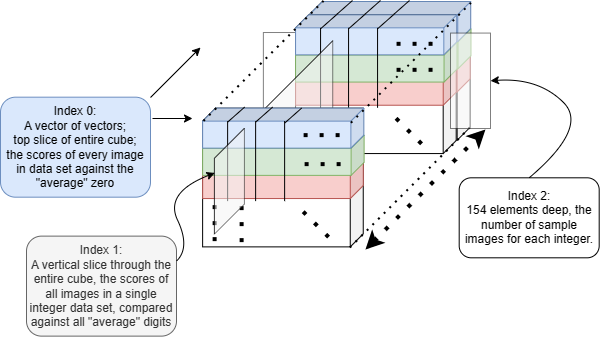

The diagram above was exported from draw.io. Its source (the exported page's mxGraphModel, read from the mxfile embedded in the PNG):
<mxGraphModel dx="1900" dy="541" grid="1" gridSize="10" guides="1" tooltips="1" connect="1" arrows="1" fold="1" page="1" pageScale="1" pageWidth="850" pageHeight="1100" math="0" shadow="0">
  <root>
    <mxCell id="0" />
    <mxCell id="1" parent="0" />
    <mxCell id="3SozwEl9AKoaoGfhHzLY-80" value="" style="rounded=0;whiteSpace=wrap;html=1;opacity=50;" vertex="1" parent="1">
      <mxGeometry x="202.87" y="155.01999999999998" width="40" height="95.43" as="geometry" />
    </mxCell>
    <mxCell id="3SozwEl9AKoaoGfhHzLY-8" value="" style="shape=cube;whiteSpace=wrap;html=1;boundedLbl=1;backgroundOutline=1;darkOpacity=0.05;darkOpacity2=0.1;rotation=90;size=13;" vertex="1" parent="1">
      <mxGeometry x="259.94" y="113.06" width="138.75" height="160.63" as="geometry" />
    </mxCell>
    <mxCell id="3SozwEl9AKoaoGfhHzLY-11" value="" style="shape=cube;whiteSpace=wrap;html=1;boundedLbl=1;backgroundOutline=1;darkOpacity=0.05;darkOpacity2=0.1;rotation=90;size=13;fillColor=#f8cecc;strokeColor=#b85450;" vertex="1" parent="1">
      <mxGeometry x="309.35" y="114.1" width="40" height="160.63" as="geometry" />
    </mxCell>
    <mxCell id="3SozwEl9AKoaoGfhHzLY-10" value="" style="shape=cube;whiteSpace=wrap;html=1;boundedLbl=1;backgroundOutline=1;darkOpacity=0.05;darkOpacity2=0.1;rotation=90;size=13;fillColor=#d5e8d4;strokeColor=#82b366;" vertex="1" parent="1">
      <mxGeometry x="309.75" y="90.5" width="40" height="161.5" as="geometry" />
    </mxCell>
    <mxCell id="3SozwEl9AKoaoGfhHzLY-9" value="" style="shape=cube;whiteSpace=wrap;html=1;boundedLbl=1;backgroundOutline=1;darkOpacity=0.05;darkOpacity2=0.1;rotation=90;size=13;fillColor=#dae8fc;strokeColor=#6c8ebf;" vertex="1" parent="1">
      <mxGeometry x="309.63" y="63.38" width="40" height="161.25" as="geometry" />
    </mxCell>
    <mxCell id="3SozwEl9AKoaoGfhHzLY-12" value="" style="endArrow=none;html=1;rounded=0;" edge="1" parent="1">
      <mxGeometry width="50" height="50" relative="1" as="geometry">
        <mxPoint x="274" y="217" as="sourcePoint" />
        <mxPoint x="274" y="137" as="targetPoint" />
      </mxGeometry>
    </mxCell>
    <mxCell id="3SozwEl9AKoaoGfhHzLY-13" value="" style="endArrow=none;html=1;rounded=0;" edge="1" parent="1">
      <mxGeometry width="50" height="50" relative="1" as="geometry">
        <mxPoint x="302" y="217" as="sourcePoint" />
        <mxPoint x="302" y="137" as="targetPoint" />
      </mxGeometry>
    </mxCell>
    <mxCell id="3SozwEl9AKoaoGfhHzLY-14" value="" style="endArrow=none;html=1;rounded=0;" edge="1" parent="1">
      <mxGeometry width="50" height="50" relative="1" as="geometry">
        <mxPoint x="331" y="217" as="sourcePoint" />
        <mxPoint x="331" y="137" as="targetPoint" />
      </mxGeometry>
    </mxCell>
    <mxCell id="3SozwEl9AKoaoGfhHzLY-15" value="" style="endArrow=none;html=1;rounded=0;" edge="1" parent="1">
      <mxGeometry width="50" height="50" relative="1" as="geometry">
        <mxPoint x="275" y="138" as="sourcePoint" />
        <mxPoint x="292" y="123" as="targetPoint" />
      </mxGeometry>
    </mxCell>
    <mxCell id="3SozwEl9AKoaoGfhHzLY-17" value="" style="endArrow=none;html=1;rounded=0;" edge="1" parent="1">
      <mxGeometry width="50" height="50" relative="1" as="geometry">
        <mxPoint x="303" y="138" as="sourcePoint" />
        <mxPoint x="320" y="123" as="targetPoint" />
      </mxGeometry>
    </mxCell>
    <mxCell id="3SozwEl9AKoaoGfhHzLY-18" value="" style="endArrow=none;html=1;rounded=0;" edge="1" parent="1">
      <mxGeometry width="50" height="50" relative="1" as="geometry">
        <mxPoint x="332" y="138" as="sourcePoint" />
        <mxPoint x="349" y="123" as="targetPoint" />
      </mxGeometry>
    </mxCell>
    <mxCell id="3SozwEl9AKoaoGfhHzLY-19" value="" style="endArrow=classic;dashed=1;html=1;dashPattern=1 3;strokeWidth=4;rounded=0;startArrow=classic;startFill=1;endFill=1;" edge="1" parent="1">
      <mxGeometry width="50" height="50" relative="1" as="geometry">
        <mxPoint x="305" y="372" as="sourcePoint" />
        <mxPoint x="425" y="252" as="targetPoint" />
      </mxGeometry>
    </mxCell>
    <mxCell id="3SozwEl9AKoaoGfhHzLY-20" value="" style="endArrow=none;dashed=1;html=1;dashPattern=1 3;strokeWidth=4;rounded=0;" edge="1" parent="1">
      <mxGeometry width="50" height="50" relative="1" as="geometry">
        <mxPoint x="262" y="259" as="sourcePoint" />
        <mxPoint x="262" y="219" as="targetPoint" />
      </mxGeometry>
    </mxCell>
    <mxCell id="3SozwEl9AKoaoGfhHzLY-21" value="" style="endArrow=none;dashed=1;html=1;dashPattern=1 3;strokeWidth=4;rounded=0;" edge="1" parent="1">
      <mxGeometry width="50" height="50" relative="1" as="geometry">
        <mxPoint x="288" y="258" as="sourcePoint" />
        <mxPoint x="288" y="218" as="targetPoint" />
      </mxGeometry>
    </mxCell>
    <mxCell id="3SozwEl9AKoaoGfhHzLY-22" value="" style="endArrow=none;dashed=1;html=1;dashPattern=1 3;strokeWidth=4;rounded=0;" edge="1" parent="1">
      <mxGeometry width="50" height="50" relative="1" as="geometry">
        <mxPoint x="386" y="153" as="sourcePoint" />
        <mxPoint x="346" y="153" as="targetPoint" />
      </mxGeometry>
    </mxCell>
    <mxCell id="3SozwEl9AKoaoGfhHzLY-23" value="" style="endArrow=none;dashed=1;html=1;dashPattern=1 3;strokeWidth=4;rounded=0;" edge="1" parent="1">
      <mxGeometry width="50" height="50" relative="1" as="geometry">
        <mxPoint x="387" y="180" as="sourcePoint" />
        <mxPoint x="347" y="180" as="targetPoint" />
      </mxGeometry>
    </mxCell>
    <mxCell id="3SozwEl9AKoaoGfhHzLY-24" value="" style="endArrow=none;dashed=1;html=1;dashPattern=1 3;strokeWidth=4;rounded=0;" edge="1" parent="1">
      <mxGeometry width="50" height="50" relative="1" as="geometry">
        <mxPoint x="375" y="253" as="sourcePoint" />
        <mxPoint x="345" y="223" as="targetPoint" />
      </mxGeometry>
    </mxCell>
    <mxCell id="3SozwEl9AKoaoGfhHzLY-63" style="edgeStyle=orthogonalEdgeStyle;rounded=0;orthogonalLoop=1;jettySize=auto;html=1;exitX=1;exitY=0;exitDx=0;exitDy=0;strokeColor=none;" edge="1" parent="1" source="3SozwEl9AKoaoGfhHzLY-27">
      <mxGeometry relative="1" as="geometry">
        <mxPoint x="120" y="160" as="targetPoint" />
      </mxGeometry>
    </mxCell>
    <mxCell id="3SozwEl9AKoaoGfhHzLY-27" value="Index 0:&lt;br&gt;A vector of vectors;&lt;br&gt;top slice of entire cube;&lt;br&gt;the scores of every image in data set against the &quot;average&quot; zero" style="rounded=1;whiteSpace=wrap;html=1;fillColor=#dae8fc;strokeColor=#6c8ebf;" vertex="1" parent="1">
      <mxGeometry x="-60" y="219.68" width="150" height="100" as="geometry" />
    </mxCell>
    <mxCell id="3SozwEl9AKoaoGfhHzLY-28" value="" style="shape=cube;whiteSpace=wrap;html=1;boundedLbl=1;backgroundOutline=1;darkOpacity=0.05;darkOpacity2=0.1;rotation=90;size=13;" vertex="1" parent="1">
      <mxGeometry x="246" y="126.38" width="138.75" height="160.63" as="geometry" />
    </mxCell>
    <mxCell id="3SozwEl9AKoaoGfhHzLY-29" value="" style="shape=cube;whiteSpace=wrap;html=1;boundedLbl=1;backgroundOutline=1;darkOpacity=0.05;darkOpacity2=0.1;rotation=90;size=13;fillColor=#f8cecc;strokeColor=#b85450;" vertex="1" parent="1">
      <mxGeometry x="295.41" y="127.41999999999999" width="40" height="160.63" as="geometry" />
    </mxCell>
    <mxCell id="3SozwEl9AKoaoGfhHzLY-30" value="" style="shape=cube;whiteSpace=wrap;html=1;boundedLbl=1;backgroundOutline=1;darkOpacity=0.05;darkOpacity2=0.1;rotation=90;size=13;fillColor=#d5e8d4;strokeColor=#82b366;" vertex="1" parent="1">
      <mxGeometry x="295.81" y="103.82" width="40" height="161.5" as="geometry" />
    </mxCell>
    <mxCell id="3SozwEl9AKoaoGfhHzLY-31" value="" style="shape=cube;whiteSpace=wrap;html=1;boundedLbl=1;backgroundOutline=1;darkOpacity=0.05;darkOpacity2=0.1;rotation=90;size=13;fillColor=#dae8fc;strokeColor=#6c8ebf;" vertex="1" parent="1">
      <mxGeometry x="295.69" y="76.69999999999999" width="40" height="161.25" as="geometry" />
    </mxCell>
    <mxCell id="3SozwEl9AKoaoGfhHzLY-32" value="" style="endArrow=none;html=1;rounded=0;" edge="1" parent="1">
      <mxGeometry width="50" height="50" relative="1" as="geometry">
        <mxPoint x="260.06" y="230.32" as="sourcePoint" />
        <mxPoint x="260.06" y="150.32" as="targetPoint" />
      </mxGeometry>
    </mxCell>
    <mxCell id="3SozwEl9AKoaoGfhHzLY-33" value="" style="endArrow=none;html=1;rounded=0;" edge="1" parent="1">
      <mxGeometry width="50" height="50" relative="1" as="geometry">
        <mxPoint x="288.06" y="230.32" as="sourcePoint" />
        <mxPoint x="288.06" y="150.32" as="targetPoint" />
      </mxGeometry>
    </mxCell>
    <mxCell id="3SozwEl9AKoaoGfhHzLY-70" value="" style="shape=cube;whiteSpace=wrap;html=1;boundedLbl=1;backgroundOutline=1;darkOpacity=0.05;darkOpacity2=0.1;size=160;rotation=90;opacity=50;" vertex="1" parent="1">
      <mxGeometry x="117.06" y="197.22" width="189.12" height="121.21" as="geometry" />
    </mxCell>
    <mxCell id="3SozwEl9AKoaoGfhHzLY-43" value="" style="shape=cube;whiteSpace=wrap;html=1;boundedLbl=1;backgroundOutline=1;darkOpacity=0.05;darkOpacity2=0.1;rotation=90;size=13;" vertex="1" parent="1">
      <mxGeometry x="153.06" y="219.68" width="138.75" height="160.63" as="geometry" />
    </mxCell>
    <mxCell id="3SozwEl9AKoaoGfhHzLY-34" value="" style="endArrow=none;html=1;rounded=0;" edge="1" parent="1">
      <mxGeometry width="50" height="50" relative="1" as="geometry">
        <mxPoint x="317.06" y="230.32" as="sourcePoint" />
        <mxPoint x="317.06" y="150.32" as="targetPoint" />
      </mxGeometry>
    </mxCell>
    <mxCell id="3SozwEl9AKoaoGfhHzLY-35" value="" style="endArrow=none;html=1;rounded=0;" edge="1" parent="1">
      <mxGeometry width="50" height="50" relative="1" as="geometry">
        <mxPoint x="260.06" y="151.32" as="sourcePoint" />
        <mxPoint x="277.06" y="136.32" as="targetPoint" />
      </mxGeometry>
    </mxCell>
    <mxCell id="3SozwEl9AKoaoGfhHzLY-36" value="" style="endArrow=none;html=1;rounded=0;" edge="1" parent="1">
      <mxGeometry width="50" height="50" relative="1" as="geometry">
        <mxPoint x="288.06" y="151.32" as="sourcePoint" />
        <mxPoint x="305.06" y="136.32" as="targetPoint" />
      </mxGeometry>
    </mxCell>
    <mxCell id="3SozwEl9AKoaoGfhHzLY-37" value="" style="endArrow=none;html=1;rounded=0;" edge="1" parent="1">
      <mxGeometry width="50" height="50" relative="1" as="geometry">
        <mxPoint x="317.06" y="151.32" as="sourcePoint" />
        <mxPoint x="334.06" y="136.32" as="targetPoint" />
      </mxGeometry>
    </mxCell>
    <mxCell id="3SozwEl9AKoaoGfhHzLY-38" value="" style="endArrow=none;dashed=1;html=1;dashPattern=1 3;strokeWidth=4;rounded=0;" edge="1" parent="1">
      <mxGeometry width="50" height="50" relative="1" as="geometry">
        <mxPoint x="248.06" y="272.32" as="sourcePoint" />
        <mxPoint x="248.06" y="232.32" as="targetPoint" />
      </mxGeometry>
    </mxCell>
    <mxCell id="3SozwEl9AKoaoGfhHzLY-39" value="" style="endArrow=none;dashed=1;html=1;dashPattern=1 3;strokeWidth=4;rounded=0;" edge="1" parent="1">
      <mxGeometry width="50" height="50" relative="1" as="geometry">
        <mxPoint x="274.06" y="271.32" as="sourcePoint" />
        <mxPoint x="274.06" y="231.32" as="targetPoint" />
      </mxGeometry>
    </mxCell>
    <mxCell id="3SozwEl9AKoaoGfhHzLY-40" value="" style="endArrow=none;dashed=1;html=1;dashPattern=1 3;strokeWidth=4;rounded=0;" edge="1" parent="1">
      <mxGeometry width="50" height="50" relative="1" as="geometry">
        <mxPoint x="372.06" y="166.32" as="sourcePoint" />
        <mxPoint x="332.06" y="166.32" as="targetPoint" />
      </mxGeometry>
    </mxCell>
    <mxCell id="3SozwEl9AKoaoGfhHzLY-41" value="" style="endArrow=none;dashed=1;html=1;dashPattern=1 3;strokeWidth=4;rounded=0;" edge="1" parent="1">
      <mxGeometry width="50" height="50" relative="1" as="geometry">
        <mxPoint x="372.06" y="192.32" as="sourcePoint" />
        <mxPoint x="332.06" y="192.32" as="targetPoint" />
      </mxGeometry>
    </mxCell>
    <mxCell id="3SozwEl9AKoaoGfhHzLY-42" value="" style="endArrow=none;dashed=1;html=1;dashPattern=1 3;strokeWidth=4;rounded=0;" edge="1" parent="1">
      <mxGeometry width="50" height="50" relative="1" as="geometry">
        <mxPoint x="361.06" y="266.32" as="sourcePoint" />
        <mxPoint x="331.06" y="236.32" as="targetPoint" />
      </mxGeometry>
    </mxCell>
    <mxCell id="3SozwEl9AKoaoGfhHzLY-44" value="" style="shape=cube;whiteSpace=wrap;html=1;boundedLbl=1;backgroundOutline=1;darkOpacity=0.05;darkOpacity2=0.1;rotation=90;size=13;fillColor=#f8cecc;strokeColor=#b85450;" vertex="1" parent="1">
      <mxGeometry x="202.47000000000003" y="220.71999999999997" width="40" height="160.63" as="geometry" />
    </mxCell>
    <mxCell id="3SozwEl9AKoaoGfhHzLY-45" value="" style="shape=cube;whiteSpace=wrap;html=1;boundedLbl=1;backgroundOutline=1;darkOpacity=0.05;darkOpacity2=0.1;rotation=90;size=13;fillColor=#d5e8d4;strokeColor=#82b366;" vertex="1" parent="1">
      <mxGeometry x="202.87" y="197.12" width="40" height="161.5" as="geometry" />
    </mxCell>
    <mxCell id="3SozwEl9AKoaoGfhHzLY-46" value="" style="shape=cube;whiteSpace=wrap;html=1;boundedLbl=1;backgroundOutline=1;darkOpacity=0.05;darkOpacity2=0.1;rotation=90;size=13;fillColor=#dae8fc;strokeColor=#6c8ebf;" vertex="1" parent="1">
      <mxGeometry x="202.75" y="170" width="40" height="161.25" as="geometry" />
    </mxCell>
    <mxCell id="3SozwEl9AKoaoGfhHzLY-47" value="" style="endArrow=none;html=1;rounded=0;" edge="1" parent="1">
      <mxGeometry width="50" height="50" relative="1" as="geometry">
        <mxPoint x="167.12" y="323.62" as="sourcePoint" />
        <mxPoint x="167.12" y="243.62" as="targetPoint" />
      </mxGeometry>
    </mxCell>
    <mxCell id="3SozwEl9AKoaoGfhHzLY-48" value="" style="endArrow=none;html=1;rounded=0;" edge="1" parent="1">
      <mxGeometry width="50" height="50" relative="1" as="geometry">
        <mxPoint x="195.12" y="323.62" as="sourcePoint" />
        <mxPoint x="195.12" y="243.62" as="targetPoint" />
      </mxGeometry>
    </mxCell>
    <mxCell id="3SozwEl9AKoaoGfhHzLY-50" value="" style="endArrow=none;html=1;rounded=0;" edge="1" parent="1">
      <mxGeometry width="50" height="50" relative="1" as="geometry">
        <mxPoint x="167.12" y="244.62" as="sourcePoint" />
        <mxPoint x="184.12" y="229.62" as="targetPoint" />
      </mxGeometry>
    </mxCell>
    <mxCell id="3SozwEl9AKoaoGfhHzLY-51" value="" style="endArrow=none;html=1;rounded=0;" edge="1" parent="1">
      <mxGeometry width="50" height="50" relative="1" as="geometry">
        <mxPoint x="195.12" y="244.62" as="sourcePoint" />
        <mxPoint x="212.12" y="229.62" as="targetPoint" />
      </mxGeometry>
    </mxCell>
    <mxCell id="3SozwEl9AKoaoGfhHzLY-52" value="" style="endArrow=none;html=1;rounded=0;" edge="1" parent="1">
      <mxGeometry width="50" height="50" relative="1" as="geometry">
        <mxPoint x="224.12" y="245.62" as="sourcePoint" />
        <mxPoint x="241.12" y="230.62" as="targetPoint" />
      </mxGeometry>
    </mxCell>
    <mxCell id="3SozwEl9AKoaoGfhHzLY-55" value="" style="endArrow=none;dashed=1;html=1;dashPattern=1 3;strokeWidth=4;rounded=0;" edge="1" parent="1">
      <mxGeometry width="50" height="50" relative="1" as="geometry">
        <mxPoint x="279.12" y="257.62" as="sourcePoint" />
        <mxPoint x="239.12" y="257.62" as="targetPoint" />
      </mxGeometry>
    </mxCell>
    <mxCell id="3SozwEl9AKoaoGfhHzLY-56" value="" style="endArrow=none;dashed=1;html=1;dashPattern=1 3;strokeWidth=4;rounded=0;" edge="1" parent="1">
      <mxGeometry width="50" height="50" relative="1" as="geometry">
        <mxPoint x="280.12" y="286.62" as="sourcePoint" />
        <mxPoint x="240.12" y="286.62" as="targetPoint" />
      </mxGeometry>
    </mxCell>
    <mxCell id="3SozwEl9AKoaoGfhHzLY-57" value="" style="endArrow=none;dashed=1;html=1;dashPattern=1 3;strokeWidth=4;rounded=0;" edge="1" parent="1">
      <mxGeometry width="50" height="50" relative="1" as="geometry">
        <mxPoint x="268.12" y="359.62" as="sourcePoint" />
        <mxPoint x="238.12" y="329.62" as="targetPoint" />
      </mxGeometry>
    </mxCell>
    <mxCell id="3SozwEl9AKoaoGfhHzLY-54" value="" style="endArrow=none;dashed=1;html=1;dashPattern=1 3;strokeWidth=4;rounded=0;" edge="1" parent="1">
      <mxGeometry width="50" height="50" relative="1" as="geometry">
        <mxPoint x="181.12" y="364.62" as="sourcePoint" />
        <mxPoint x="181.12" y="324.62" as="targetPoint" />
      </mxGeometry>
    </mxCell>
    <mxCell id="3SozwEl9AKoaoGfhHzLY-59" value="Index 2:&lt;br&gt;154 elements deep, the number of sample images for each integer." style="rounded=1;whiteSpace=wrap;html=1;" vertex="1" parent="1">
      <mxGeometry x="398.69" y="300.31" width="140" height="80" as="geometry" />
    </mxCell>
    <mxCell id="3SozwEl9AKoaoGfhHzLY-60" value="" style="endArrow=none;dashed=1;html=1;dashPattern=1 3;strokeWidth=2;rounded=0;startArrow=none;startFill=0;endFill=0;" edge="1" parent="1">
      <mxGeometry width="50" height="50" relative="1" as="geometry">
        <mxPoint x="289.41" y="370" as="sourcePoint" />
        <mxPoint x="409.41" y="250" as="targetPoint" />
      </mxGeometry>
    </mxCell>
    <mxCell id="3SozwEl9AKoaoGfhHzLY-61" value="" style="endArrow=none;dashed=1;html=1;dashPattern=1 3;strokeWidth=2;rounded=0;startArrow=none;startFill=0;endFill=0;" edge="1" parent="1">
      <mxGeometry width="50" height="50" relative="1" as="geometry">
        <mxPoint x="290.41" y="245.41" as="sourcePoint" />
        <mxPoint x="410.41" y="125.41" as="targetPoint" />
      </mxGeometry>
    </mxCell>
    <mxCell id="3SozwEl9AKoaoGfhHzLY-62" value="" style="endArrow=none;dashed=1;html=1;dashPattern=1 3;strokeWidth=2;rounded=0;startArrow=none;startFill=0;endFill=0;" edge="1" parent="1">
      <mxGeometry width="50" height="50" relative="1" as="geometry">
        <mxPoint x="143.00000000000003" y="243.41" as="sourcePoint" />
        <mxPoint x="263" y="123.41" as="targetPoint" />
      </mxGeometry>
    </mxCell>
    <mxCell id="3SozwEl9AKoaoGfhHzLY-64" value="" style="endArrow=classic;html=1;rounded=0;" edge="1" parent="1">
      <mxGeometry width="50" height="50" relative="1" as="geometry">
        <mxPoint x="90" y="220" as="sourcePoint" />
        <mxPoint x="140" y="170" as="targetPoint" />
      </mxGeometry>
    </mxCell>
    <mxCell id="3SozwEl9AKoaoGfhHzLY-65" value="" style="endArrow=classic;html=1;rounded=0;" edge="1" parent="1">
      <mxGeometry width="50" height="50" relative="1" as="geometry">
        <mxPoint x="92" y="241" as="sourcePoint" />
        <mxPoint x="132" y="241" as="targetPoint" />
      </mxGeometry>
    </mxCell>
    <mxCell id="3SozwEl9AKoaoGfhHzLY-53" value="" style="endArrow=none;dashed=1;html=1;dashPattern=1 3;strokeWidth=4;rounded=0;" edge="1" parent="1">
      <mxGeometry width="50" height="50" relative="1" as="geometry">
        <mxPoint x="154.12" y="363.62" as="sourcePoint" />
        <mxPoint x="154.12" y="323.62" as="targetPoint" />
      </mxGeometry>
    </mxCell>
    <mxCell id="3SozwEl9AKoaoGfhHzLY-68" value="Index 1:&lt;br&gt;A vertical slice through the entire cube, the scores of all images in a single integer data set, compared against all &quot;average&quot; digits" style="rounded=1;whiteSpace=wrap;html=1;fillColor=#f5f5f5;strokeColor=#666666;fontColor=#333333;" vertex="1" parent="1">
      <mxGeometry x="-34" y="358.62" width="150" height="100" as="geometry" />
    </mxCell>
    <mxCell id="3SozwEl9AKoaoGfhHzLY-69" value="" style="shape=cube;whiteSpace=wrap;html=1;boundedLbl=1;backgroundOutline=1;darkOpacity=0.05;darkOpacity2=0.1;size=30;rotation=90;opacity=50;" vertex="1" parent="1">
      <mxGeometry x="116" y="288.68" width="105.81" height="30" as="geometry" />
    </mxCell>
    <mxCell id="3SozwEl9AKoaoGfhHzLY-73" value="" style="endArrow=none;html=1;rounded=0;" edge="1" parent="1">
      <mxGeometry width="50" height="50" relative="1" as="geometry">
        <mxPoint x="224.12" y="323.62" as="sourcePoint" />
        <mxPoint x="224.12" y="243.62" as="targetPoint" />
      </mxGeometry>
    </mxCell>
    <mxCell id="3SozwEl9AKoaoGfhHzLY-74" value="" style="curved=1;endArrow=classic;html=1;rounded=0;exitX=1;exitY=0.25;exitDx=0;exitDy=0;entryX=0.422;entryY=0.984;entryDx=0;entryDy=0;entryPerimeter=0;" edge="1" parent="1" source="3SozwEl9AKoaoGfhHzLY-68" target="3SozwEl9AKoaoGfhHzLY-69">
      <mxGeometry width="50" height="50" relative="1" as="geometry">
        <mxPoint x="104" y="365" as="sourcePoint" />
        <mxPoint x="154" y="315" as="targetPoint" />
        <Array as="points">
          <mxPoint x="130" y="370" />
          <mxPoint x="104" y="315" />
        </Array>
      </mxGeometry>
    </mxCell>
    <mxCell id="3SozwEl9AKoaoGfhHzLY-78" value="" style="rounded=0;whiteSpace=wrap;html=1;opacity=50;" vertex="1" parent="1">
      <mxGeometry x="390" y="155.57" width="40" height="95.43" as="geometry" />
    </mxCell>
    <mxCell id="3SozwEl9AKoaoGfhHzLY-81" value="" style="curved=1;endArrow=classic;html=1;rounded=0;entryX=1;entryY=0.5;entryDx=0;entryDy=0;exitX=0.5;exitY=0;exitDx=0;exitDy=0;" edge="1" parent="1" source="3SozwEl9AKoaoGfhHzLY-59" target="3SozwEl9AKoaoGfhHzLY-78">
      <mxGeometry width="50" height="50" relative="1" as="geometry">
        <mxPoint x="478" y="250" as="sourcePoint" />
        <mxPoint x="528" y="200" as="targetPoint" />
        <Array as="points">
          <mxPoint x="528" y="250" />
          <mxPoint x="478" y="200" />
        </Array>
      </mxGeometry>
    </mxCell>
  </root>
</mxGraphModel>